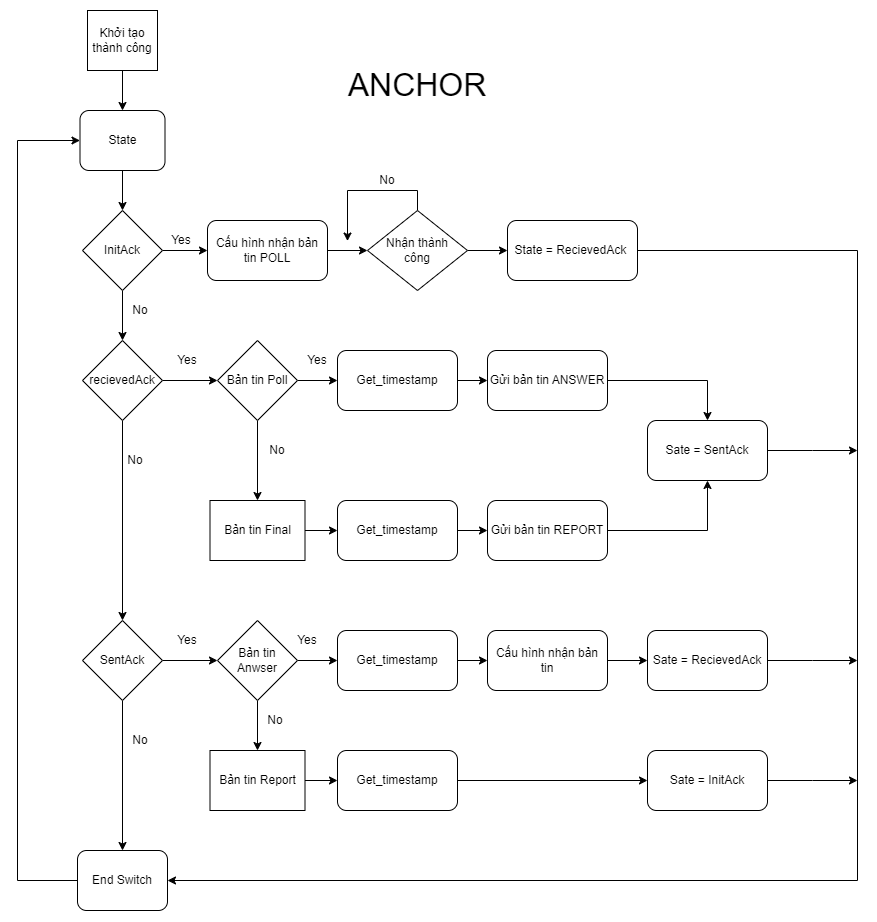

The diagram above was exported from draw.io. Its source (the exported page's mxGraphModel, read from the mxfile embedded in the PNG):
<mxGraphModel dx="1500" dy="774" grid="1" gridSize="10" guides="1" tooltips="1" connect="1" arrows="1" fold="1" page="1" pageScale="1" pageWidth="827" pageHeight="1169" math="0" shadow="0">
  <root>
    <mxCell id="0" />
    <mxCell id="1" parent="0" />
    <mxCell id="56sF1o9qemp051f6t7Zf-3" style="edgeStyle=orthogonalEdgeStyle;rounded=0;orthogonalLoop=1;jettySize=auto;html=1;exitX=0.5;exitY=1;exitDx=0;exitDy=0;entryX=0.5;entryY=0;entryDx=0;entryDy=0;" parent="1" source="KDYh_CdJUKzfUePdsZ1--1" target="KDYh_CdJUKzfUePdsZ1--2" edge="1">
      <mxGeometry relative="1" as="geometry" />
    </mxCell>
    <mxCell id="KDYh_CdJUKzfUePdsZ1--1" value="Khởi tạo thành công" style="rounded=0;whiteSpace=wrap;html=1;" parent="1" vertex="1">
      <mxGeometry x="350" y="200" width="70" height="60" as="geometry" />
    </mxCell>
    <mxCell id="56sF1o9qemp051f6t7Zf-4" style="edgeStyle=orthogonalEdgeStyle;rounded=0;orthogonalLoop=1;jettySize=auto;html=1;exitX=0.5;exitY=1;exitDx=0;exitDy=0;entryX=0.5;entryY=0;entryDx=0;entryDy=0;" parent="1" source="KDYh_CdJUKzfUePdsZ1--2" target="ZMnVsQ9QrmBPkKBmyHjd-1" edge="1">
      <mxGeometry relative="1" as="geometry" />
    </mxCell>
    <mxCell id="KDYh_CdJUKzfUePdsZ1--2" value="State" style="rounded=1;whiteSpace=wrap;html=1;" parent="1" vertex="1">
      <mxGeometry x="342.5" y="300" width="85" height="60" as="geometry" />
    </mxCell>
    <mxCell id="56sF1o9qemp051f6t7Zf-2" style="edgeStyle=orthogonalEdgeStyle;rounded=0;orthogonalLoop=1;jettySize=auto;html=1;exitX=1;exitY=0.5;exitDx=0;exitDy=0;" parent="1" source="ZMnVsQ9QrmBPkKBmyHjd-1" target="HRkdEOAOYOZ03vi60XWD-2" edge="1">
      <mxGeometry relative="1" as="geometry" />
    </mxCell>
    <mxCell id="nesLL3ZCDenzijTaDzDC-2" style="edgeStyle=orthogonalEdgeStyle;rounded=0;orthogonalLoop=1;jettySize=auto;html=1;exitX=0.5;exitY=1;exitDx=0;exitDy=0;entryX=0.5;entryY=0;entryDx=0;entryDy=0;" edge="1" parent="1" source="ZMnVsQ9QrmBPkKBmyHjd-1" target="gH-8Qria1YY5TKIRjK-a-1">
      <mxGeometry relative="1" as="geometry" />
    </mxCell>
    <mxCell id="ZMnVsQ9QrmBPkKBmyHjd-1" value="InitAck" style="rhombus;whiteSpace=wrap;html=1;" parent="1" vertex="1">
      <mxGeometry x="345" y="400" width="80" height="80" as="geometry" />
    </mxCell>
    <mxCell id="HMdEhYhFA5RVuR2uFACb-20" style="edgeStyle=orthogonalEdgeStyle;rounded=0;orthogonalLoop=1;jettySize=auto;html=1;exitX=1;exitY=0.5;exitDx=0;exitDy=0;" edge="1" parent="1" source="96eZJjGgQoMS9heKmLlE-1" target="HMdEhYhFA5RVuR2uFACb-16">
      <mxGeometry relative="1" as="geometry" />
    </mxCell>
    <mxCell id="2gDt_NFf5DrCu0vf4kPu-6" style="edgeStyle=orthogonalEdgeStyle;rounded=0;orthogonalLoop=1;jettySize=auto;html=1;exitX=0.5;exitY=1;exitDx=0;exitDy=0;entryX=0.5;entryY=0;entryDx=0;entryDy=0;" edge="1" parent="1" source="96eZJjGgQoMS9heKmLlE-1" target="HRkdEOAOYOZ03vi60XWD-1">
      <mxGeometry relative="1" as="geometry" />
    </mxCell>
    <mxCell id="96eZJjGgQoMS9heKmLlE-1" value="SentAck" style="rhombus;whiteSpace=wrap;html=1;" parent="1" vertex="1">
      <mxGeometry x="345" y="810" width="80" height="80" as="geometry" />
    </mxCell>
    <mxCell id="HMdEhYhFA5RVuR2uFACb-6" style="edgeStyle=orthogonalEdgeStyle;rounded=0;orthogonalLoop=1;jettySize=auto;html=1;exitX=1;exitY=0.5;exitDx=0;exitDy=0;" edge="1" parent="1" source="gH-8Qria1YY5TKIRjK-a-1" target="nesLL3ZCDenzijTaDzDC-3">
      <mxGeometry relative="1" as="geometry" />
    </mxCell>
    <mxCell id="HMdEhYhFA5RVuR2uFACb-15" style="edgeStyle=orthogonalEdgeStyle;rounded=0;orthogonalLoop=1;jettySize=auto;html=1;exitX=0.5;exitY=1;exitDx=0;exitDy=0;entryX=0.5;entryY=0;entryDx=0;entryDy=0;" edge="1" parent="1" source="gH-8Qria1YY5TKIRjK-a-1" target="96eZJjGgQoMS9heKmLlE-1">
      <mxGeometry relative="1" as="geometry" />
    </mxCell>
    <mxCell id="gH-8Qria1YY5TKIRjK-a-1" value="recievedAck" style="rhombus;whiteSpace=wrap;html=1;" parent="1" vertex="1">
      <mxGeometry x="345" y="530" width="80" height="80" as="geometry" />
    </mxCell>
    <mxCell id="HMdEhYhFA5RVuR2uFACb-32" style="edgeStyle=orthogonalEdgeStyle;rounded=0;orthogonalLoop=1;jettySize=auto;html=1;exitX=0;exitY=0.5;exitDx=0;exitDy=0;entryX=0;entryY=0.5;entryDx=0;entryDy=0;" edge="1" parent="1" source="HRkdEOAOYOZ03vi60XWD-1" target="KDYh_CdJUKzfUePdsZ1--2">
      <mxGeometry relative="1" as="geometry">
        <Array as="points">
          <mxPoint x="280" y="1070" />
          <mxPoint x="280" y="330" />
        </Array>
      </mxGeometry>
    </mxCell>
    <mxCell id="HRkdEOAOYOZ03vi60XWD-1" value="End Switch" style="rounded=1;whiteSpace=wrap;html=1;" parent="1" vertex="1">
      <mxGeometry x="340" y="1040" width="90" height="60" as="geometry" />
    </mxCell>
    <mxCell id="56sF1o9qemp051f6t7Zf-5" style="edgeStyle=orthogonalEdgeStyle;rounded=0;orthogonalLoop=1;jettySize=auto;html=1;exitX=1;exitY=0.5;exitDx=0;exitDy=0;entryX=0;entryY=0.5;entryDx=0;entryDy=0;" parent="1" source="HRkdEOAOYOZ03vi60XWD-2" target="56sF1o9qemp051f6t7Zf-1" edge="1">
      <mxGeometry relative="1" as="geometry" />
    </mxCell>
    <mxCell id="HRkdEOAOYOZ03vi60XWD-2" value="Cấu hình nhận bản tin POLL" style="rounded=1;whiteSpace=wrap;html=1;" parent="1" vertex="1">
      <mxGeometry x="470" y="410" width="120" height="60" as="geometry" />
    </mxCell>
    <mxCell id="56sF1o9qemp051f6t7Zf-6" style="edgeStyle=orthogonalEdgeStyle;rounded=0;orthogonalLoop=1;jettySize=auto;html=1;exitX=0.5;exitY=0;exitDx=0;exitDy=0;" parent="1" source="56sF1o9qemp051f6t7Zf-1" edge="1">
      <mxGeometry relative="1" as="geometry">
        <mxPoint x="610" y="430" as="targetPoint" />
      </mxGeometry>
    </mxCell>
    <mxCell id="nONdYOtu-xctyQCaAgXO-2" style="edgeStyle=orthogonalEdgeStyle;rounded=0;orthogonalLoop=1;jettySize=auto;html=1;exitX=1;exitY=0.5;exitDx=0;exitDy=0;entryX=0;entryY=0.5;entryDx=0;entryDy=0;" parent="1" source="56sF1o9qemp051f6t7Zf-1" target="nONdYOtu-xctyQCaAgXO-1" edge="1">
      <mxGeometry relative="1" as="geometry" />
    </mxCell>
    <mxCell id="56sF1o9qemp051f6t7Zf-1" value="Nhận thành&lt;br&gt;công" style="rhombus;whiteSpace=wrap;html=1;" parent="1" vertex="1">
      <mxGeometry x="630" y="400" width="100" height="80" as="geometry" />
    </mxCell>
    <mxCell id="nONdYOtu-xctyQCaAgXO-3" style="edgeStyle=orthogonalEdgeStyle;rounded=0;orthogonalLoop=1;jettySize=auto;html=1;exitX=1;exitY=0.5;exitDx=0;exitDy=0;entryX=1;entryY=0.5;entryDx=0;entryDy=0;" parent="1" source="nONdYOtu-xctyQCaAgXO-1" edge="1" target="HRkdEOAOYOZ03vi60XWD-1">
      <mxGeometry relative="1" as="geometry">
        <mxPoint x="1110.0000000000002" y="440.2758620689656" as="targetPoint" />
        <Array as="points">
          <mxPoint x="1120" y="440" />
          <mxPoint x="1120" y="1070" />
        </Array>
      </mxGeometry>
    </mxCell>
    <mxCell id="nONdYOtu-xctyQCaAgXO-1" value="State = RecievedAck&amp;nbsp;" style="rounded=1;whiteSpace=wrap;html=1;" parent="1" vertex="1">
      <mxGeometry x="770" y="410" width="130" height="60" as="geometry" />
    </mxCell>
    <mxCell id="HMdEhYhFA5RVuR2uFACb-7" style="edgeStyle=orthogonalEdgeStyle;rounded=0;orthogonalLoop=1;jettySize=auto;html=1;exitX=1;exitY=0.5;exitDx=0;exitDy=0;entryX=0;entryY=0.5;entryDx=0;entryDy=0;" edge="1" parent="1" source="nesLL3ZCDenzijTaDzDC-3" target="HMdEhYhFA5RVuR2uFACb-1">
      <mxGeometry relative="1" as="geometry" />
    </mxCell>
    <mxCell id="HMdEhYhFA5RVuR2uFACb-9" style="edgeStyle=orthogonalEdgeStyle;rounded=0;orthogonalLoop=1;jettySize=auto;html=1;exitX=0.5;exitY=1;exitDx=0;exitDy=0;entryX=0.5;entryY=0;entryDx=0;entryDy=0;" edge="1" parent="1" source="nesLL3ZCDenzijTaDzDC-3" target="5vJ6BTzhNBwoawvRdmNW-1">
      <mxGeometry relative="1" as="geometry" />
    </mxCell>
    <mxCell id="nesLL3ZCDenzijTaDzDC-3" value="Bản tin Poll" style="rhombus;whiteSpace=wrap;html=1;" vertex="1" parent="1">
      <mxGeometry x="480" y="530" width="80" height="80" as="geometry" />
    </mxCell>
    <mxCell id="HMdEhYhFA5RVuR2uFACb-10" style="edgeStyle=orthogonalEdgeStyle;rounded=0;orthogonalLoop=1;jettySize=auto;html=1;exitX=1;exitY=0.5;exitDx=0;exitDy=0;entryX=0;entryY=0.5;entryDx=0;entryDy=0;" edge="1" parent="1" source="5vJ6BTzhNBwoawvRdmNW-1" target="HMdEhYhFA5RVuR2uFACb-2">
      <mxGeometry relative="1" as="geometry" />
    </mxCell>
    <mxCell id="5vJ6BTzhNBwoawvRdmNW-1" value="Bản tin Final" style="rounded=0;whiteSpace=wrap;html=1;" vertex="1" parent="1">
      <mxGeometry x="472.5" y="690" width="95" height="60" as="geometry" />
    </mxCell>
    <mxCell id="HMdEhYhFA5RVuR2uFACb-8" style="edgeStyle=orthogonalEdgeStyle;rounded=0;orthogonalLoop=1;jettySize=auto;html=1;exitX=1;exitY=0.5;exitDx=0;exitDy=0;entryX=0;entryY=0.5;entryDx=0;entryDy=0;" edge="1" parent="1" source="HMdEhYhFA5RVuR2uFACb-1" target="HMdEhYhFA5RVuR2uFACb-3">
      <mxGeometry relative="1" as="geometry" />
    </mxCell>
    <mxCell id="HMdEhYhFA5RVuR2uFACb-1" value="Get_timestamp" style="rounded=1;whiteSpace=wrap;html=1;" vertex="1" parent="1">
      <mxGeometry x="600" y="540" width="120" height="60" as="geometry" />
    </mxCell>
    <mxCell id="HMdEhYhFA5RVuR2uFACb-11" style="edgeStyle=orthogonalEdgeStyle;rounded=0;orthogonalLoop=1;jettySize=auto;html=1;exitX=1;exitY=0.5;exitDx=0;exitDy=0;entryX=0;entryY=0.5;entryDx=0;entryDy=0;" edge="1" parent="1" source="HMdEhYhFA5RVuR2uFACb-2" target="HMdEhYhFA5RVuR2uFACb-4">
      <mxGeometry relative="1" as="geometry" />
    </mxCell>
    <mxCell id="HMdEhYhFA5RVuR2uFACb-2" value="Get_timestamp" style="rounded=1;whiteSpace=wrap;html=1;" vertex="1" parent="1">
      <mxGeometry x="600" y="690" width="120" height="60" as="geometry" />
    </mxCell>
    <mxCell id="HMdEhYhFA5RVuR2uFACb-12" style="edgeStyle=orthogonalEdgeStyle;rounded=0;orthogonalLoop=1;jettySize=auto;html=1;exitX=1;exitY=0.5;exitDx=0;exitDy=0;entryX=0.5;entryY=0;entryDx=0;entryDy=0;" edge="1" parent="1" source="HMdEhYhFA5RVuR2uFACb-3" target="HMdEhYhFA5RVuR2uFACb-5">
      <mxGeometry relative="1" as="geometry" />
    </mxCell>
    <mxCell id="HMdEhYhFA5RVuR2uFACb-3" value="Gửi bản tin ANSWER" style="rounded=1;whiteSpace=wrap;html=1;" vertex="1" parent="1">
      <mxGeometry x="750" y="540" width="120" height="60" as="geometry" />
    </mxCell>
    <mxCell id="HMdEhYhFA5RVuR2uFACb-13" style="edgeStyle=orthogonalEdgeStyle;rounded=0;orthogonalLoop=1;jettySize=auto;html=1;exitX=1;exitY=0.5;exitDx=0;exitDy=0;" edge="1" parent="1" source="HMdEhYhFA5RVuR2uFACb-4" target="HMdEhYhFA5RVuR2uFACb-5">
      <mxGeometry relative="1" as="geometry" />
    </mxCell>
    <mxCell id="HMdEhYhFA5RVuR2uFACb-4" value="Gửi bản tin REPORT" style="rounded=1;whiteSpace=wrap;html=1;" vertex="1" parent="1">
      <mxGeometry x="750" y="690" width="120" height="60" as="geometry" />
    </mxCell>
    <mxCell id="HMdEhYhFA5RVuR2uFACb-14" style="edgeStyle=orthogonalEdgeStyle;rounded=0;orthogonalLoop=1;jettySize=auto;html=1;exitX=1;exitY=0.5;exitDx=0;exitDy=0;" edge="1" parent="1" source="HMdEhYhFA5RVuR2uFACb-5">
      <mxGeometry relative="1" as="geometry">
        <mxPoint x="1120" y="640" as="targetPoint" />
      </mxGeometry>
    </mxCell>
    <mxCell id="HMdEhYhFA5RVuR2uFACb-5" value="Sate = SentAck" style="rounded=1;whiteSpace=wrap;html=1;" vertex="1" parent="1">
      <mxGeometry x="910" y="610" width="120" height="60" as="geometry" />
    </mxCell>
    <mxCell id="HMdEhYhFA5RVuR2uFACb-21" style="edgeStyle=orthogonalEdgeStyle;rounded=0;orthogonalLoop=1;jettySize=auto;html=1;entryX=0;entryY=0.5;entryDx=0;entryDy=0;" edge="1" parent="1" source="HMdEhYhFA5RVuR2uFACb-16" target="HMdEhYhFA5RVuR2uFACb-18">
      <mxGeometry relative="1" as="geometry" />
    </mxCell>
    <mxCell id="HMdEhYhFA5RVuR2uFACb-23" style="edgeStyle=orthogonalEdgeStyle;rounded=0;orthogonalLoop=1;jettySize=auto;html=1;exitX=0.5;exitY=1;exitDx=0;exitDy=0;entryX=0.5;entryY=0;entryDx=0;entryDy=0;" edge="1" parent="1" source="HMdEhYhFA5RVuR2uFACb-16" target="HMdEhYhFA5RVuR2uFACb-17">
      <mxGeometry relative="1" as="geometry" />
    </mxCell>
    <mxCell id="HMdEhYhFA5RVuR2uFACb-16" value="Bản tin Anwser" style="rhombus;whiteSpace=wrap;html=1;" vertex="1" parent="1">
      <mxGeometry x="480" y="810" width="80" height="80" as="geometry" />
    </mxCell>
    <mxCell id="HMdEhYhFA5RVuR2uFACb-25" style="edgeStyle=orthogonalEdgeStyle;rounded=0;orthogonalLoop=1;jettySize=auto;html=1;exitX=1;exitY=0.5;exitDx=0;exitDy=0;entryX=0;entryY=0.5;entryDx=0;entryDy=0;" edge="1" parent="1" source="HMdEhYhFA5RVuR2uFACb-17" target="HMdEhYhFA5RVuR2uFACb-24">
      <mxGeometry relative="1" as="geometry" />
    </mxCell>
    <mxCell id="HMdEhYhFA5RVuR2uFACb-17" value="Bản tin Report" style="rounded=0;whiteSpace=wrap;html=1;" vertex="1" parent="1">
      <mxGeometry x="472.5" y="940" width="95" height="60" as="geometry" />
    </mxCell>
    <mxCell id="HMdEhYhFA5RVuR2uFACb-22" style="edgeStyle=orthogonalEdgeStyle;rounded=0;orthogonalLoop=1;jettySize=auto;html=1;exitX=1;exitY=0.5;exitDx=0;exitDy=0;entryX=0;entryY=0.5;entryDx=0;entryDy=0;" edge="1" parent="1" source="HMdEhYhFA5RVuR2uFACb-18" target="HMdEhYhFA5RVuR2uFACb-19">
      <mxGeometry relative="1" as="geometry" />
    </mxCell>
    <mxCell id="HMdEhYhFA5RVuR2uFACb-18" value="Get_timestamp" style="rounded=1;whiteSpace=wrap;html=1;" vertex="1" parent="1">
      <mxGeometry x="600" y="820" width="120" height="60" as="geometry" />
    </mxCell>
    <mxCell id="HMdEhYhFA5RVuR2uFACb-31" style="edgeStyle=orthogonalEdgeStyle;rounded=0;orthogonalLoop=1;jettySize=auto;html=1;exitX=1;exitY=0.5;exitDx=0;exitDy=0;entryX=0;entryY=0.5;entryDx=0;entryDy=0;" edge="1" parent="1" source="HMdEhYhFA5RVuR2uFACb-19" target="HMdEhYhFA5RVuR2uFACb-27">
      <mxGeometry relative="1" as="geometry" />
    </mxCell>
    <mxCell id="HMdEhYhFA5RVuR2uFACb-19" value="Cấu hình nhận bản tin" style="rounded=1;whiteSpace=wrap;html=1;" vertex="1" parent="1">
      <mxGeometry x="750" y="820" width="120" height="60" as="geometry" />
    </mxCell>
    <mxCell id="HMdEhYhFA5RVuR2uFACb-30" style="edgeStyle=orthogonalEdgeStyle;rounded=0;orthogonalLoop=1;jettySize=auto;html=1;exitX=1;exitY=0.5;exitDx=0;exitDy=0;entryX=0;entryY=0.5;entryDx=0;entryDy=0;" edge="1" parent="1" source="HMdEhYhFA5RVuR2uFACb-24" target="HMdEhYhFA5RVuR2uFACb-26">
      <mxGeometry relative="1" as="geometry" />
    </mxCell>
    <mxCell id="HMdEhYhFA5RVuR2uFACb-24" value="Get_timestamp" style="rounded=1;whiteSpace=wrap;html=1;" vertex="1" parent="1">
      <mxGeometry x="600" y="940" width="120" height="60" as="geometry" />
    </mxCell>
    <mxCell id="HMdEhYhFA5RVuR2uFACb-29" style="edgeStyle=orthogonalEdgeStyle;rounded=0;orthogonalLoop=1;jettySize=auto;html=1;exitX=1;exitY=0.5;exitDx=0;exitDy=0;" edge="1" parent="1" source="HMdEhYhFA5RVuR2uFACb-26">
      <mxGeometry relative="1" as="geometry">
        <mxPoint x="1120" y="970" as="targetPoint" />
      </mxGeometry>
    </mxCell>
    <mxCell id="HMdEhYhFA5RVuR2uFACb-26" value="Sate = InitAck" style="rounded=1;whiteSpace=wrap;html=1;" vertex="1" parent="1">
      <mxGeometry x="910" y="940" width="120" height="60" as="geometry" />
    </mxCell>
    <mxCell id="HMdEhYhFA5RVuR2uFACb-28" style="edgeStyle=orthogonalEdgeStyle;rounded=0;orthogonalLoop=1;jettySize=auto;html=1;exitX=1;exitY=0.5;exitDx=0;exitDy=0;" edge="1" parent="1" source="HMdEhYhFA5RVuR2uFACb-27">
      <mxGeometry relative="1" as="geometry">
        <mxPoint x="1120" y="850" as="targetPoint" />
      </mxGeometry>
    </mxCell>
    <mxCell id="HMdEhYhFA5RVuR2uFACb-27" value="Sate = RecievedAck" style="rounded=1;whiteSpace=wrap;html=1;" vertex="1" parent="1">
      <mxGeometry x="910" y="820" width="120" height="60" as="geometry" />
    </mxCell>
    <mxCell id="B-5tXk_dkH4MRfvv-lic-1" value="Yes" style="text;html=1;strokeColor=none;fillColor=none;align=center;verticalAlign=middle;whiteSpace=wrap;rounded=0;" vertex="1" parent="1">
      <mxGeometry x="414" y="420" width="60" height="20" as="geometry" />
    </mxCell>
    <mxCell id="2gDt_NFf5DrCu0vf4kPu-1" value="No" style="text;html=1;strokeColor=none;fillColor=none;align=center;verticalAlign=middle;whiteSpace=wrap;rounded=0;" vertex="1" parent="1">
      <mxGeometry x="372.5" y="490" width="60" height="20" as="geometry" />
    </mxCell>
    <mxCell id="2gDt_NFf5DrCu0vf4kPu-2" value="No" style="text;html=1;strokeColor=none;fillColor=none;align=center;verticalAlign=middle;whiteSpace=wrap;rounded=0;" vertex="1" parent="1">
      <mxGeometry x="367.5" y="640" width="60" height="20" as="geometry" />
    </mxCell>
    <mxCell id="2gDt_NFf5DrCu0vf4kPu-3" value="No" style="text;html=1;strokeColor=none;fillColor=none;align=center;verticalAlign=middle;whiteSpace=wrap;rounded=0;" vertex="1" parent="1">
      <mxGeometry x="510" y="630" width="60" height="20" as="geometry" />
    </mxCell>
    <mxCell id="2gDt_NFf5DrCu0vf4kPu-4" value="No" style="text;html=1;strokeColor=none;fillColor=none;align=center;verticalAlign=middle;whiteSpace=wrap;rounded=0;" vertex="1" parent="1">
      <mxGeometry x="620" y="360" width="60" height="20" as="geometry" />
    </mxCell>
    <mxCell id="2gDt_NFf5DrCu0vf4kPu-5" value="No" style="text;html=1;strokeColor=none;fillColor=none;align=center;verticalAlign=middle;whiteSpace=wrap;rounded=0;" vertex="1" parent="1">
      <mxGeometry x="507.5" y="900" width="60" height="20" as="geometry" />
    </mxCell>
    <mxCell id="2gDt_NFf5DrCu0vf4kPu-7" value="No" style="text;html=1;strokeColor=none;fillColor=none;align=center;verticalAlign=middle;whiteSpace=wrap;rounded=0;" vertex="1" parent="1">
      <mxGeometry x="372.5" y="920" width="60" height="20" as="geometry" />
    </mxCell>
    <mxCell id="2gDt_NFf5DrCu0vf4kPu-8" value="Yes" style="text;html=1;strokeColor=none;fillColor=none;align=center;verticalAlign=middle;whiteSpace=wrap;rounded=0;" vertex="1" parent="1">
      <mxGeometry x="420" y="540" width="60" height="20" as="geometry" />
    </mxCell>
    <mxCell id="2gDt_NFf5DrCu0vf4kPu-10" value="Yes" style="text;html=1;strokeColor=none;fillColor=none;align=center;verticalAlign=middle;whiteSpace=wrap;rounded=0;" vertex="1" parent="1">
      <mxGeometry x="420" y="820" width="60" height="20" as="geometry" />
    </mxCell>
    <mxCell id="2gDt_NFf5DrCu0vf4kPu-11" value="Yes" style="text;html=1;strokeColor=none;fillColor=none;align=center;verticalAlign=middle;whiteSpace=wrap;rounded=0;" vertex="1" parent="1">
      <mxGeometry x="540" y="820" width="60" height="20" as="geometry" />
    </mxCell>
    <mxCell id="2gDt_NFf5DrCu0vf4kPu-13" value="Yes" style="text;html=1;strokeColor=none;fillColor=none;align=center;verticalAlign=middle;whiteSpace=wrap;rounded=0;" vertex="1" parent="1">
      <mxGeometry x="550" y="540" width="60" height="20" as="geometry" />
    </mxCell>
    <mxCell id="28sbHFfrYcStn8OuK5gT-1" value="&lt;font style=&quot;font-size: 32px;&quot;&gt;ANCHOR&lt;/font&gt;" style="text;html=1;strokeColor=none;fillColor=none;align=center;verticalAlign=middle;whiteSpace=wrap;rounded=0;" vertex="1" parent="1">
      <mxGeometry x="650" y="260" width="60" height="30" as="geometry" />
    </mxCell>
  </root>
</mxGraphModel>